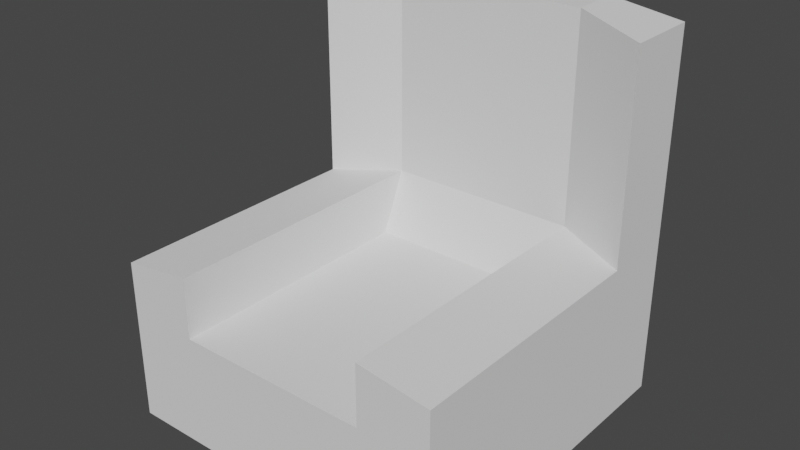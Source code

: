 # Source: Throne.blend  (saved by Blender 3.1.7; exported with 4.5.12 LTS)
import bpy
from mathutils import Matrix  # noqa: F401  (used for matrix-valued properties, if any)

bpy.ops.wm.read_factory_settings(use_empty=True)
scene = bpy.context.scene
scene.name = 'Scene'

# ---- collections
col_collection = bpy.data.collections.new('Collection'); scene.collection.children.link(col_collection)

# ---- world
world_world = bpy.data.worlds.new('World'); scene.world = world_world
world_world.use_nodes = True; world_world.node_tree.nodes.clear()
_N = world_world.node_tree.nodes; _L = world_world.node_tree.links
n0 = _N.new('ShaderNodeOutputWorld'); n0.name = 'World Output'; n0.location = (300, 300)
n1 = _N.new('ShaderNodeBackground'); n1.name = 'Background'; n1.location = (10, 300)
n1.inputs[0].default_value = (0.05088, 0.05088, 0.05088, 1.0)
_L.new(n1.outputs[0], n0.inputs[0])
n0.is_active_output = True
world_world.color = (0.05088, 0.05088, 0.05088)
world_world.use_sun_shadow = False
world_world.sun_shadow_jitter_overblur = 0.0

# ---- meshes
me_cube = bpy.data.meshes.new('Cube')
me_cube.from_pydata([(-1.0, -1.0, -1.0), (-1.0, -1.0, -0.3928), (-1.0, 1.0, -1.0), (-1.0, 1.0, -0.3928), (1.0, -1.0, -1.0), (1.0, -1.0, -0.3928), (1.0, 1.0, -1.0), (1.0, 1.0, -0.3928), (-0.5764, -1.0, -0.3349), (-0.5764, 1.0, -0.3349), (0.5764, -1.0, -0.3349), (0.5764, 1.0, -0.3349), (-1.0, 0.5513, -1.0), (-1.0, 0.5513, -0.3928), (1.0, 0.5513, -1.0), (1.0, 0.5513, -0.3928), (-0.5764, 0.5513, -0.3349), (0.5764, 0.5513, -0.3349), (-1.0, 0.5513, -0.03465), (-1.0, 1.0, -0.03465), (1.0, 0.5513, -0.03465), (1.0, -1.0, -0.03465), (-0.5764, 0.709, 0.02333), (-0.5764, 1.0, 0.02333), (0.5764, 1.0, 0.02333), (0.5764, 0.709, 0.02333), (0.5764, -1.0, 0.02333), (1.0, 1.0, -0.03465), (-1.0, -1.0, -0.03465), (-0.5764, -1.0, 0.02333), (0.5764, 1.0, 0.8842), (1.0, 1.0, 0.8262), (-1.0, 0.5513, 1.184), (-1.0, 1.0, 1.184), (-0.5764, 0.709, 1.242), (-0.5764, 1.0, 1.242), (0.5764, 1.0, 1.242), (1.0, 1.0, 1.184), (1.0, 0.5513, 1.184), (0.5764, 0.709, 1.242)], [], [(12, 13, 3, 2), (2, 3, 7, 6), (14, 15, 5, 4), (4, 5, 1, 0), (12, 14, 4, 0), (7, 3, 9, 11), (17, 16, 8, 10), (11, 9, 23, 24), (15, 7, 27, 20), (1, 5, 10, 8), (9, 3, 19, 23), (1, 8, 29, 28), (3, 13, 18, 19), (2, 6, 14, 12), (6, 7, 15, 14), (0, 1, 13, 12), (11, 24, 36, 30), (18, 28, 29, 22), (23, 19, 33, 35), (21, 20, 25, 26), (22, 25, 39, 34), (25, 20, 38, 39), (8, 16, 22, 29), (17, 10, 26, 25), (13, 1, 28, 18), (16, 17, 25, 22), (10, 5, 21, 26), (5, 15, 20, 21), (38, 37, 36, 39), (33, 32, 34, 35), (36, 35, 34, 39), (31, 30, 36, 37), (7, 11, 30, 31), (18, 22, 34, 32), (24, 23, 35, 36), (20, 27, 37, 38), (27, 7, 31, 37), (19, 18, 32, 33)])
_uv = me_cube.uv_layers.new(name='UVMap')
_uv.uv.foreach_set('vector', [0.375, 0.1939, 0.625, 0.1939, 0.625, 0.25, 0.375, 0.25, 0.375, 0.25, 0.625, 0.25, 0.625, 0.5, 0.375, 0.5, 0.375, 0.5561, 0.625, 0.5561, 0.625, 0.75, 0.375, 0.75, 0.375, 0.75, 0.625, 0.75, 0.625, 1.0, 0.375, 1.0, 0.125, 0.5561, 0.375, 0.5561, 0.375, 0.75, 0.125, 0.75, 0.625, 0.5, 0.625, 0.25, 0.625, 0.25, 0.625, 0.5, 0.625, 0.5561, 0.875, 0.5561, 0.875, 0.75, 0.625, 0.75, 0.625, 0.5, 0.625, 0.25, 0.625, 0.25, 0.625, 0.5, 0.625, 0.5561, 0.625, 0.5, 0.625, 0.5, 0.625, 0.5561, 0.625, 1.0, 0.625, 0.75, 0.625, 0.75, 0.625, 1.0, 0.625, 0.25, 0.625, 0.25, 0.625, 0.25, 0.625, 0.25, 0.625, 1.0, 0.625, 1.0, 0.625, 1.0, 0.625, 1.0, 0.625, 0.25, 0.625, 0.1939, 0.625, 0.1939, 0.625, 0.25, 0.125, 0.5, 0.375, 0.5, 0.375, 0.5561, 0.125, 0.5561, 0.375, 0.5, 0.625, 0.5, 0.625, 0.5561, 0.375, 0.5561, 0.375, 0.0, 0.625, 0.0, 0.625, 0.1939, 0.375, 0.1939, 0.625, 0.5, 0.625, 0.5, 0.625, 0.5, 0.625, 0.5, 0.625, 0.1939, 0.625, 0.0, 0.625, 0.0, 0.625, 0.1939, 0.625, 0.25, 0.625, 0.25, 0.625, 0.25, 0.625, 0.25, 0.625, 0.75, 0.625, 0.5561, 0.625, 0.5561, 0.625, 0.75, 0.875, 0.5561, 0.625, 0.5561, 0.625, 0.5561, 0.875, 0.5561, 0.625, 0.5561, 0.625, 0.5561, 0.625, 0.5561, 0.625, 0.5561, 0.875, 0.75, 0.875, 0.5561, 0.875, 0.5561, 0.875, 0.75, 0.625, 0.5561, 0.625, 0.75, 0.625, 0.75, 0.625, 0.5561, 0.625, 0.1939, 0.625, 0.0, 0.625, 0.0, 0.625, 0.1939, 0.875, 0.5561, 0.625, 0.5561, 0.625, 0.5561, 0.875, 0.5561, 0.625, 0.75, 0.625, 0.75, 0.625, 0.75, 0.625, 0.75, 0.625, 0.75, 0.625, 0.5561, 0.625, 0.5561, 0.625, 0.75, 0.625, 0.5561, 0.625, 0.5, 0.625, 0.5, 0.625, 0.5561, 0.625, 0.25, 0.625, 0.1939, 0.625, 0.1939, 0.625, 0.25, 0.625, 0.5, 0.875, 0.5, 0.875, 0.5561, 0.625, 0.5561, 0.625, 0.5, 0.625, 0.5, 0.625, 0.5, 0.625, 0.5, 0.625, 0.5, 0.625, 0.5, 0.625, 0.5, 0.625, 0.5, 0.625, 0.1939, 0.625, 0.1939, 0.625, 0.1939, 0.625, 0.1939, 0.625, 0.5, 0.625, 0.25, 0.625, 0.25, 0.625, 0.5, 0.625, 0.5561, 0.625, 0.5, 0.625, 0.5, 0.625, 0.5561, 0.625, 0.5, 0.625, 0.5, 0.625, 0.5, 0.625, 0.5, 0.625, 0.25, 0.625, 0.1939, 0.625, 0.1939, 0.625, 0.25])
me_cube.use_remesh_fix_poles = True
me_cube.use_remesh_preserve_attributes = False
me_cube.update()

# ---- objects
ob_cube = bpy.data.objects.new('Cube', me_cube)

# ---- transforms, parenting, visibility, modifiers, constraints
ob_cube.location = (0.0, 0.0, 1.0)

# ---- collection membership
col_collection.objects.link(ob_cube)

# ---- scene / render settings (as saved in the file)
scene.frame_start = 1; scene.frame_end = 250; scene.frame_set(1)
scene.render.engine = 'CYCLES'
scene.cycles.sampling_pattern = 'TABULATED_SOBOL'
scene.cycles.use_light_tree = False
scene.view_settings.view_transform = 'Filmic'
bpy.context.view_layer.update()

# ---- added for rendering (the .blend has no active camera and no usable light): camera, sun
cam_auto = bpy.data.cameras.new('AutoCamera')
cam_auto.lens = 50.0
cam_auto.sensor_width = 36.0
cam_auto.clip_end = 1000.0
ob_auto_camera = bpy.data.objects.new('AutoCamera', cam_auto)
scene.collection.objects.link(ob_auto_camera)
ob_auto_camera.location = (3.33959, -4.0075, 3.79287)
ob_auto_camera.rotation_euler = (1.09748, -7.21219e-08, 0.694738)
scene.camera = ob_auto_camera
light_auto_sun = bpy.data.lights.new('AutoSun', 'SUN')
light_auto_sun.energy = 3.0
light_auto_sun.angle = 0.0523599
ob_auto_sun = bpy.data.objects.new('AutoSun', light_auto_sun)
scene.collection.objects.link(ob_auto_sun)
ob_auto_sun.rotation_euler = (0.872665, 0.174533, 0.523599)
bpy.context.view_layer.update()
